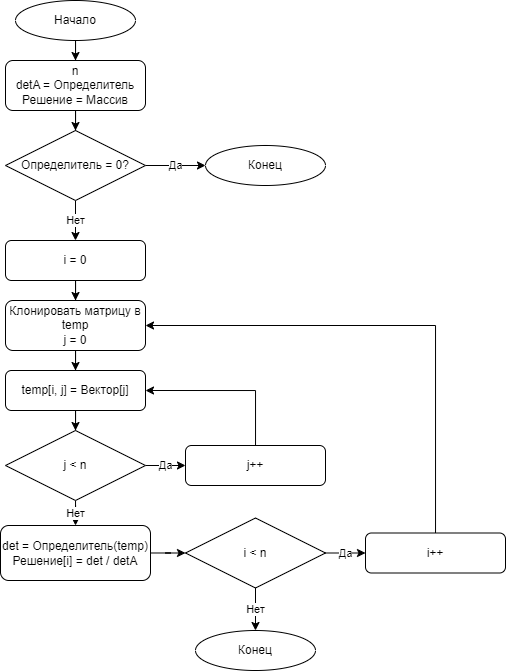

The diagram above was exported from draw.io. Its source (the exported page's mxGraphModel, read from the mxfile embedded in the PNG):
<mxGraphModel dx="819" dy="505" grid="1" gridSize="10" guides="1" tooltips="1" connect="1" arrows="1" fold="1" page="1" pageScale="1" pageWidth="827" pageHeight="1169" math="0" shadow="0">
  <root>
    <mxCell id="WIyWlLk6GJQsqaUBKTNV-0" />
    <mxCell id="WIyWlLk6GJQsqaUBKTNV-1" parent="WIyWlLk6GJQsqaUBKTNV-0" />
    <mxCell id="p1ztXYtbptPn4bYkiiDL-0" style="edgeStyle=orthogonalEdgeStyle;rounded=0;orthogonalLoop=1;jettySize=auto;html=1;entryX=0.5;entryY=0;entryDx=0;entryDy=0;" edge="1" parent="WIyWlLk6GJQsqaUBKTNV-1" source="r9Q4WL9SlzlpgeBUxEG_-0" target="r9Q4WL9SlzlpgeBUxEG_-1">
      <mxGeometry relative="1" as="geometry" />
    </mxCell>
    <mxCell id="r9Q4WL9SlzlpgeBUxEG_-0" value="Начало" style="ellipse;whiteSpace=wrap;html=1;" parent="WIyWlLk6GJQsqaUBKTNV-1" vertex="1">
      <mxGeometry x="160" y="20" width="120" height="40" as="geometry" />
    </mxCell>
    <mxCell id="r9Q4WL9SlzlpgeBUxEG_-1" value="n&lt;div&gt;detA = Определитель&lt;/div&gt;&lt;div&gt;Решение = Массив&lt;/div&gt;" style="rounded=1;whiteSpace=wrap;html=1;fontSize=12;glass=0;strokeWidth=1;shadow=0;" parent="WIyWlLk6GJQsqaUBKTNV-1" vertex="1">
      <mxGeometry x="150" y="80" width="140" height="50" as="geometry" />
    </mxCell>
    <mxCell id="r9Q4WL9SlzlpgeBUxEG_-2" value="Конец" style="ellipse;whiteSpace=wrap;html=1;" parent="WIyWlLk6GJQsqaUBKTNV-1" vertex="1">
      <mxGeometry x="350" y="165" width="120" height="40" as="geometry" />
    </mxCell>
    <mxCell id="p1ztXYtbptPn4bYkiiDL-3" value="Да" style="edgeStyle=orthogonalEdgeStyle;rounded=0;orthogonalLoop=1;jettySize=auto;html=1;" edge="1" parent="WIyWlLk6GJQsqaUBKTNV-1" source="p1ztXYtbptPn4bYkiiDL-1" target="r9Q4WL9SlzlpgeBUxEG_-2">
      <mxGeometry relative="1" as="geometry" />
    </mxCell>
    <mxCell id="p1ztXYtbptPn4bYkiiDL-6" value="Нет" style="edgeStyle=orthogonalEdgeStyle;rounded=0;orthogonalLoop=1;jettySize=auto;html=1;" edge="1" parent="WIyWlLk6GJQsqaUBKTNV-1" source="p1ztXYtbptPn4bYkiiDL-1" target="p1ztXYtbptPn4bYkiiDL-5">
      <mxGeometry relative="1" as="geometry" />
    </mxCell>
    <mxCell id="p1ztXYtbptPn4bYkiiDL-1" value="Определитель = 0?" style="rhombus;whiteSpace=wrap;html=1;" vertex="1" parent="WIyWlLk6GJQsqaUBKTNV-1">
      <mxGeometry x="150" y="150" width="140" height="70" as="geometry" />
    </mxCell>
    <mxCell id="p1ztXYtbptPn4bYkiiDL-4" style="edgeStyle=orthogonalEdgeStyle;rounded=0;orthogonalLoop=1;jettySize=auto;html=1;entryX=0.5;entryY=0;entryDx=0;entryDy=0;" edge="1" parent="WIyWlLk6GJQsqaUBKTNV-1" source="r9Q4WL9SlzlpgeBUxEG_-1" target="p1ztXYtbptPn4bYkiiDL-1">
      <mxGeometry relative="1" as="geometry" />
    </mxCell>
    <mxCell id="p1ztXYtbptPn4bYkiiDL-9" style="edgeStyle=orthogonalEdgeStyle;rounded=0;orthogonalLoop=1;jettySize=auto;html=1;" edge="1" parent="WIyWlLk6GJQsqaUBKTNV-1" source="p1ztXYtbptPn4bYkiiDL-5" target="p1ztXYtbptPn4bYkiiDL-7">
      <mxGeometry relative="1" as="geometry" />
    </mxCell>
    <mxCell id="p1ztXYtbptPn4bYkiiDL-5" value="i = 0" style="rounded=1;whiteSpace=wrap;html=1;fontSize=12;glass=0;strokeWidth=1;shadow=0;" vertex="1" parent="WIyWlLk6GJQsqaUBKTNV-1">
      <mxGeometry x="150" y="260" width="140" height="40" as="geometry" />
    </mxCell>
    <mxCell id="p1ztXYtbptPn4bYkiiDL-10" style="edgeStyle=orthogonalEdgeStyle;rounded=0;orthogonalLoop=1;jettySize=auto;html=1;entryX=0.5;entryY=0;entryDx=0;entryDy=0;" edge="1" parent="WIyWlLk6GJQsqaUBKTNV-1" source="p1ztXYtbptPn4bYkiiDL-7" target="p1ztXYtbptPn4bYkiiDL-8">
      <mxGeometry relative="1" as="geometry" />
    </mxCell>
    <mxCell id="p1ztXYtbptPn4bYkiiDL-7" value="Клонировать матрицу в temp&lt;div&gt;j = 0&lt;/div&gt;" style="rounded=1;whiteSpace=wrap;html=1;fontSize=12;glass=0;strokeWidth=1;shadow=0;" vertex="1" parent="WIyWlLk6GJQsqaUBKTNV-1">
      <mxGeometry x="150" y="320" width="140" height="50" as="geometry" />
    </mxCell>
    <mxCell id="p1ztXYtbptPn4bYkiiDL-12" style="edgeStyle=orthogonalEdgeStyle;rounded=0;orthogonalLoop=1;jettySize=auto;html=1;entryX=0.5;entryY=0;entryDx=0;entryDy=0;" edge="1" parent="WIyWlLk6GJQsqaUBKTNV-1" source="p1ztXYtbptPn4bYkiiDL-8" target="p1ztXYtbptPn4bYkiiDL-11">
      <mxGeometry relative="1" as="geometry" />
    </mxCell>
    <mxCell id="p1ztXYtbptPn4bYkiiDL-8" value="temp[i, j] = Вектор[j]" style="rounded=1;whiteSpace=wrap;html=1;fontSize=12;glass=0;strokeWidth=1;shadow=0;" vertex="1" parent="WIyWlLk6GJQsqaUBKTNV-1">
      <mxGeometry x="150" y="390" width="140" height="40" as="geometry" />
    </mxCell>
    <mxCell id="p1ztXYtbptPn4bYkiiDL-15" value="Да" style="edgeStyle=orthogonalEdgeStyle;rounded=0;orthogonalLoop=1;jettySize=auto;html=1;entryX=0;entryY=0.5;entryDx=0;entryDy=0;" edge="1" parent="WIyWlLk6GJQsqaUBKTNV-1" source="p1ztXYtbptPn4bYkiiDL-11" target="p1ztXYtbptPn4bYkiiDL-13">
      <mxGeometry relative="1" as="geometry" />
    </mxCell>
    <mxCell id="p1ztXYtbptPn4bYkiiDL-18" value="Нет" style="edgeStyle=orthogonalEdgeStyle;rounded=0;orthogonalLoop=1;jettySize=auto;html=1;" edge="1" parent="WIyWlLk6GJQsqaUBKTNV-1" source="p1ztXYtbptPn4bYkiiDL-11" target="p1ztXYtbptPn4bYkiiDL-16">
      <mxGeometry relative="1" as="geometry" />
    </mxCell>
    <mxCell id="p1ztXYtbptPn4bYkiiDL-11" value="j &amp;lt; n" style="rhombus;whiteSpace=wrap;html=1;" vertex="1" parent="WIyWlLk6GJQsqaUBKTNV-1">
      <mxGeometry x="150" y="450" width="140" height="70" as="geometry" />
    </mxCell>
    <mxCell id="p1ztXYtbptPn4bYkiiDL-14" style="edgeStyle=orthogonalEdgeStyle;rounded=0;orthogonalLoop=1;jettySize=auto;html=1;entryX=1;entryY=0.5;entryDx=0;entryDy=0;" edge="1" parent="WIyWlLk6GJQsqaUBKTNV-1" source="p1ztXYtbptPn4bYkiiDL-13" target="p1ztXYtbptPn4bYkiiDL-8">
      <mxGeometry relative="1" as="geometry">
        <Array as="points">
          <mxPoint x="400" y="410" />
        </Array>
      </mxGeometry>
    </mxCell>
    <mxCell id="p1ztXYtbptPn4bYkiiDL-13" value="j++" style="rounded=1;whiteSpace=wrap;html=1;fontSize=12;glass=0;strokeWidth=1;shadow=0;" vertex="1" parent="WIyWlLk6GJQsqaUBKTNV-1">
      <mxGeometry x="330" y="465" width="140" height="40" as="geometry" />
    </mxCell>
    <mxCell id="p1ztXYtbptPn4bYkiiDL-22" style="edgeStyle=orthogonalEdgeStyle;rounded=0;orthogonalLoop=1;jettySize=auto;html=1;entryX=0;entryY=0.5;entryDx=0;entryDy=0;" edge="1" parent="WIyWlLk6GJQsqaUBKTNV-1" source="p1ztXYtbptPn4bYkiiDL-16" target="p1ztXYtbptPn4bYkiiDL-19">
      <mxGeometry relative="1" as="geometry" />
    </mxCell>
    <mxCell id="p1ztXYtbptPn4bYkiiDL-16" value="det = Определитель(temp)&lt;div&gt;Решение[i] = det / detA&lt;/div&gt;" style="rounded=1;whiteSpace=wrap;html=1;fontSize=12;glass=0;strokeWidth=1;shadow=0;" vertex="1" parent="WIyWlLk6GJQsqaUBKTNV-1">
      <mxGeometry x="145" y="545" width="150" height="55" as="geometry" />
    </mxCell>
    <mxCell id="p1ztXYtbptPn4bYkiiDL-21" value="Да" style="edgeStyle=orthogonalEdgeStyle;rounded=0;orthogonalLoop=1;jettySize=auto;html=1;entryX=0;entryY=0.5;entryDx=0;entryDy=0;" edge="1" parent="WIyWlLk6GJQsqaUBKTNV-1" source="p1ztXYtbptPn4bYkiiDL-19" target="p1ztXYtbptPn4bYkiiDL-20">
      <mxGeometry relative="1" as="geometry" />
    </mxCell>
    <mxCell id="p1ztXYtbptPn4bYkiiDL-25" value="Нет" style="edgeStyle=orthogonalEdgeStyle;rounded=0;orthogonalLoop=1;jettySize=auto;html=1;entryX=0.5;entryY=0;entryDx=0;entryDy=0;" edge="1" parent="WIyWlLk6GJQsqaUBKTNV-1" source="p1ztXYtbptPn4bYkiiDL-19" target="p1ztXYtbptPn4bYkiiDL-24">
      <mxGeometry relative="1" as="geometry" />
    </mxCell>
    <mxCell id="p1ztXYtbptPn4bYkiiDL-19" value="i &amp;lt; n" style="rhombus;whiteSpace=wrap;html=1;" vertex="1" parent="WIyWlLk6GJQsqaUBKTNV-1">
      <mxGeometry x="330" y="537.5" width="140" height="70" as="geometry" />
    </mxCell>
    <mxCell id="p1ztXYtbptPn4bYkiiDL-23" style="edgeStyle=orthogonalEdgeStyle;rounded=0;orthogonalLoop=1;jettySize=auto;html=1;entryX=1;entryY=0.5;entryDx=0;entryDy=0;" edge="1" parent="WIyWlLk6GJQsqaUBKTNV-1" source="p1ztXYtbptPn4bYkiiDL-20" target="p1ztXYtbptPn4bYkiiDL-7">
      <mxGeometry relative="1" as="geometry">
        <Array as="points">
          <mxPoint x="580" y="345" />
        </Array>
      </mxGeometry>
    </mxCell>
    <mxCell id="p1ztXYtbptPn4bYkiiDL-20" value="i++" style="rounded=1;whiteSpace=wrap;html=1;fontSize=12;glass=0;strokeWidth=1;shadow=0;" vertex="1" parent="WIyWlLk6GJQsqaUBKTNV-1">
      <mxGeometry x="510" y="552.5" width="140" height="40" as="geometry" />
    </mxCell>
    <mxCell id="p1ztXYtbptPn4bYkiiDL-24" value="Конец" style="ellipse;whiteSpace=wrap;html=1;" vertex="1" parent="WIyWlLk6GJQsqaUBKTNV-1">
      <mxGeometry x="340" y="650" width="120" height="40" as="geometry" />
    </mxCell>
  </root>
</mxGraphModel>